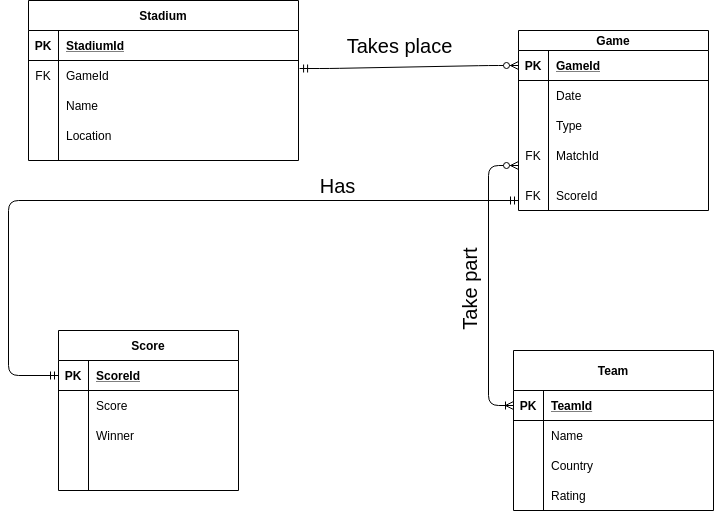

The diagram above was exported from draw.io. Its source (the exported page's mxGraphModel, read from the mxfile embedded in the PNG):
<mxGraphModel dx="1355" dy="774" grid="1" gridSize="10" guides="1" tooltips="1" connect="1" arrows="1" fold="1" page="1" pageScale="1" pageWidth="827" pageHeight="1169" math="0" shadow="0">
  <root>
    <mxCell id="0" />
    <mxCell id="1" parent="0" />
    <mxCell id="Dnf7t6XJLS_bhIrUt9UZ-54" value="" style="edgeStyle=entityRelationEdgeStyle;fontSize=12;html=1;endArrow=ERzeroToMany;startArrow=ERmandOne;exitX=1.004;exitY=0.267;exitDx=0;exitDy=0;exitPerimeter=0;entryX=0;entryY=0.5;entryDx=0;entryDy=0;" edge="1" parent="1" source="Dnf7t6XJLS_bhIrUt9UZ-5" target="Dnf7t6XJLS_bhIrUt9UZ-28">
      <mxGeometry width="100" height="100" relative="1" as="geometry">
        <mxPoint x="430" y="160" as="sourcePoint" />
        <mxPoint x="530" y="60" as="targetPoint" />
      </mxGeometry>
    </mxCell>
    <mxCell id="Dnf7t6XJLS_bhIrUt9UZ-60" value="Takes place" style="edgeLabel;html=1;align=center;verticalAlign=middle;resizable=0;points=[];fontSize=20;" vertex="1" connectable="0" parent="Dnf7t6XJLS_bhIrUt9UZ-54">
      <mxGeometry x="0.1195" y="-2" relative="1" as="geometry">
        <mxPoint x="-23.52" y="-23.25" as="offset" />
      </mxGeometry>
    </mxCell>
    <mxCell id="Dnf7t6XJLS_bhIrUt9UZ-27" value="Game" style="shape=table;startSize=20;container=1;collapsible=1;childLayout=tableLayout;fixedRows=1;rowLines=0;fontStyle=1;align=center;resizeLast=1;" vertex="1" parent="1">
      <mxGeometry x="570" y="80" width="190" height="180" as="geometry" />
    </mxCell>
    <mxCell id="Dnf7t6XJLS_bhIrUt9UZ-28" value="" style="shape=partialRectangle;collapsible=0;dropTarget=0;pointerEvents=0;fillColor=none;top=0;left=0;bottom=1;right=0;points=[[0,0.5],[1,0.5]];portConstraint=eastwest;" vertex="1" parent="Dnf7t6XJLS_bhIrUt9UZ-27">
      <mxGeometry y="20" width="190" height="30" as="geometry" />
    </mxCell>
    <mxCell id="Dnf7t6XJLS_bhIrUt9UZ-29" value="PK" style="shape=partialRectangle;connectable=0;fillColor=none;top=0;left=0;bottom=0;right=0;fontStyle=1;overflow=hidden;" vertex="1" parent="Dnf7t6XJLS_bhIrUt9UZ-28">
      <mxGeometry width="30" height="30" as="geometry" />
    </mxCell>
    <mxCell id="Dnf7t6XJLS_bhIrUt9UZ-30" value="GameId" style="shape=partialRectangle;connectable=0;fillColor=none;top=0;left=0;bottom=0;right=0;align=left;spacingLeft=6;fontStyle=5;overflow=hidden;" vertex="1" parent="Dnf7t6XJLS_bhIrUt9UZ-28">
      <mxGeometry x="30" width="160" height="30" as="geometry" />
    </mxCell>
    <mxCell id="Dnf7t6XJLS_bhIrUt9UZ-31" value="" style="shape=partialRectangle;collapsible=0;dropTarget=0;pointerEvents=0;fillColor=none;top=0;left=0;bottom=0;right=0;points=[[0,0.5],[1,0.5]];portConstraint=eastwest;" vertex="1" parent="Dnf7t6XJLS_bhIrUt9UZ-27">
      <mxGeometry y="50" width="190" height="30" as="geometry" />
    </mxCell>
    <mxCell id="Dnf7t6XJLS_bhIrUt9UZ-32" value="" style="shape=partialRectangle;connectable=0;fillColor=none;top=0;left=0;bottom=0;right=0;editable=1;overflow=hidden;" vertex="1" parent="Dnf7t6XJLS_bhIrUt9UZ-31">
      <mxGeometry width="30" height="30" as="geometry" />
    </mxCell>
    <mxCell id="Dnf7t6XJLS_bhIrUt9UZ-33" value="Date" style="shape=partialRectangle;connectable=0;fillColor=none;top=0;left=0;bottom=0;right=0;align=left;spacingLeft=6;overflow=hidden;" vertex="1" parent="Dnf7t6XJLS_bhIrUt9UZ-31">
      <mxGeometry x="30" width="160" height="30" as="geometry" />
    </mxCell>
    <mxCell id="Dnf7t6XJLS_bhIrUt9UZ-34" value="" style="shape=partialRectangle;collapsible=0;dropTarget=0;pointerEvents=0;fillColor=none;top=0;left=0;bottom=0;right=0;points=[[0,0.5],[1,0.5]];portConstraint=eastwest;" vertex="1" parent="Dnf7t6XJLS_bhIrUt9UZ-27">
      <mxGeometry y="80" width="190" height="30" as="geometry" />
    </mxCell>
    <mxCell id="Dnf7t6XJLS_bhIrUt9UZ-35" value="" style="shape=partialRectangle;connectable=0;fillColor=none;top=0;left=0;bottom=0;right=0;editable=1;overflow=hidden;" vertex="1" parent="Dnf7t6XJLS_bhIrUt9UZ-34">
      <mxGeometry width="30" height="30" as="geometry" />
    </mxCell>
    <mxCell id="Dnf7t6XJLS_bhIrUt9UZ-36" value="Type" style="shape=partialRectangle;connectable=0;fillColor=none;top=0;left=0;bottom=0;right=0;align=left;spacingLeft=6;overflow=hidden;" vertex="1" parent="Dnf7t6XJLS_bhIrUt9UZ-34">
      <mxGeometry x="30" width="160" height="30" as="geometry" />
    </mxCell>
    <mxCell id="Dnf7t6XJLS_bhIrUt9UZ-37" value="" style="shape=partialRectangle;collapsible=0;dropTarget=0;pointerEvents=0;fillColor=none;top=0;left=0;bottom=0;right=0;points=[[0,0.5],[1,0.5]];portConstraint=eastwest;" vertex="1" parent="Dnf7t6XJLS_bhIrUt9UZ-27">
      <mxGeometry y="110" width="190" height="30" as="geometry" />
    </mxCell>
    <mxCell id="Dnf7t6XJLS_bhIrUt9UZ-38" value="FK" style="shape=partialRectangle;connectable=0;fillColor=none;top=0;left=0;bottom=0;right=0;editable=1;overflow=hidden;" vertex="1" parent="Dnf7t6XJLS_bhIrUt9UZ-37">
      <mxGeometry width="30" height="30" as="geometry" />
    </mxCell>
    <mxCell id="Dnf7t6XJLS_bhIrUt9UZ-39" value="MatchId" style="shape=partialRectangle;connectable=0;fillColor=none;top=0;left=0;bottom=0;right=0;align=left;spacingLeft=6;overflow=hidden;" vertex="1" parent="Dnf7t6XJLS_bhIrUt9UZ-37">
      <mxGeometry x="30" width="160" height="30" as="geometry" />
    </mxCell>
    <mxCell id="Dnf7t6XJLS_bhIrUt9UZ-55" value="" style="edgeStyle=elbowEdgeStyle;fontSize=12;html=1;endArrow=ERoneToMany;startArrow=ERzeroToMany;exitX=0;exitY=0.75;exitDx=0;exitDy=0;entryX=0;entryY=0.5;entryDx=0;entryDy=0;" edge="1" parent="1" source="Dnf7t6XJLS_bhIrUt9UZ-27" target="Dnf7t6XJLS_bhIrUt9UZ-15">
      <mxGeometry width="100" height="100" relative="1" as="geometry">
        <mxPoint x="470" y="430" as="sourcePoint" />
        <mxPoint x="440" y="310" as="targetPoint" />
        <Array as="points">
          <mxPoint x="540" y="230" />
        </Array>
      </mxGeometry>
    </mxCell>
    <mxCell id="Dnf7t6XJLS_bhIrUt9UZ-61" value="Take part" style="edgeLabel;html=1;align=center;verticalAlign=middle;resizable=0;points=[];fontSize=20;rotation=-90;" vertex="1" connectable="0" parent="Dnf7t6XJLS_bhIrUt9UZ-55">
      <mxGeometry x="-0.1932" relative="1" as="geometry">
        <mxPoint x="-20" y="36" as="offset" />
      </mxGeometry>
    </mxCell>
    <mxCell id="Dnf7t6XJLS_bhIrUt9UZ-57" value="" style="edgeStyle=elbowEdgeStyle;fontSize=12;html=1;endArrow=ERmandOne;startArrow=ERmandOne;exitX=0;exitY=0.5;exitDx=0;exitDy=0;" edge="1" parent="1" source="Dnf7t6XJLS_bhIrUt9UZ-41">
      <mxGeometry width="100" height="100" relative="1" as="geometry">
        <mxPoint x="414" y="260" as="sourcePoint" />
        <mxPoint x="570" y="250" as="targetPoint" />
        <Array as="points">
          <mxPoint x="60" y="280" />
          <mxPoint x="60" y="340" />
        </Array>
      </mxGeometry>
    </mxCell>
    <mxCell id="Dnf7t6XJLS_bhIrUt9UZ-58" value="ScoreId" style="shape=partialRectangle;connectable=0;fillColor=none;top=0;left=0;bottom=0;right=0;align=left;spacingLeft=6;overflow=hidden;" vertex="1" parent="1">
      <mxGeometry x="600" y="230" width="160" height="30" as="geometry" />
    </mxCell>
    <mxCell id="Dnf7t6XJLS_bhIrUt9UZ-59" value="FK" style="shape=partialRectangle;connectable=0;fillColor=none;top=0;left=0;bottom=0;right=0;editable=1;overflow=hidden;" vertex="1" parent="1">
      <mxGeometry x="570" y="230" width="30" height="30" as="geometry" />
    </mxCell>
    <mxCell id="Dnf7t6XJLS_bhIrUt9UZ-40" value="Score" style="shape=table;startSize=30;container=1;collapsible=1;childLayout=tableLayout;fixedRows=1;rowLines=0;fontStyle=1;align=center;resizeLast=1;" vertex="1" parent="1">
      <mxGeometry x="110" y="380" width="180" height="160" as="geometry" />
    </mxCell>
    <mxCell id="Dnf7t6XJLS_bhIrUt9UZ-41" value="" style="shape=partialRectangle;collapsible=0;dropTarget=0;pointerEvents=0;fillColor=none;top=0;left=0;bottom=1;right=0;points=[[0,0.5],[1,0.5]];portConstraint=eastwest;" vertex="1" parent="Dnf7t6XJLS_bhIrUt9UZ-40">
      <mxGeometry y="30" width="180" height="30" as="geometry" />
    </mxCell>
    <mxCell id="Dnf7t6XJLS_bhIrUt9UZ-42" value="PK" style="shape=partialRectangle;connectable=0;fillColor=none;top=0;left=0;bottom=0;right=0;fontStyle=1;overflow=hidden;" vertex="1" parent="Dnf7t6XJLS_bhIrUt9UZ-41">
      <mxGeometry width="30" height="30" as="geometry" />
    </mxCell>
    <mxCell id="Dnf7t6XJLS_bhIrUt9UZ-43" value="ScoreId" style="shape=partialRectangle;connectable=0;fillColor=none;top=0;left=0;bottom=0;right=0;align=left;spacingLeft=6;fontStyle=5;overflow=hidden;" vertex="1" parent="Dnf7t6XJLS_bhIrUt9UZ-41">
      <mxGeometry x="30" width="150" height="30" as="geometry" />
    </mxCell>
    <mxCell id="Dnf7t6XJLS_bhIrUt9UZ-44" value="" style="shape=partialRectangle;collapsible=0;dropTarget=0;pointerEvents=0;fillColor=none;top=0;left=0;bottom=0;right=0;points=[[0,0.5],[1,0.5]];portConstraint=eastwest;" vertex="1" parent="Dnf7t6XJLS_bhIrUt9UZ-40">
      <mxGeometry y="60" width="180" height="30" as="geometry" />
    </mxCell>
    <mxCell id="Dnf7t6XJLS_bhIrUt9UZ-45" value="" style="shape=partialRectangle;connectable=0;fillColor=none;top=0;left=0;bottom=0;right=0;editable=1;overflow=hidden;" vertex="1" parent="Dnf7t6XJLS_bhIrUt9UZ-44">
      <mxGeometry width="30" height="30" as="geometry" />
    </mxCell>
    <mxCell id="Dnf7t6XJLS_bhIrUt9UZ-46" value="Score" style="shape=partialRectangle;connectable=0;fillColor=none;top=0;left=0;bottom=0;right=0;align=left;spacingLeft=6;overflow=hidden;" vertex="1" parent="Dnf7t6XJLS_bhIrUt9UZ-44">
      <mxGeometry x="30" width="150" height="30" as="geometry" />
    </mxCell>
    <mxCell id="Dnf7t6XJLS_bhIrUt9UZ-47" value="" style="shape=partialRectangle;collapsible=0;dropTarget=0;pointerEvents=0;fillColor=none;top=0;left=0;bottom=0;right=0;points=[[0,0.5],[1,0.5]];portConstraint=eastwest;" vertex="1" parent="Dnf7t6XJLS_bhIrUt9UZ-40">
      <mxGeometry y="90" width="180" height="30" as="geometry" />
    </mxCell>
    <mxCell id="Dnf7t6XJLS_bhIrUt9UZ-48" value="" style="shape=partialRectangle;connectable=0;fillColor=none;top=0;left=0;bottom=0;right=0;editable=1;overflow=hidden;" vertex="1" parent="Dnf7t6XJLS_bhIrUt9UZ-47">
      <mxGeometry width="30" height="30" as="geometry" />
    </mxCell>
    <mxCell id="Dnf7t6XJLS_bhIrUt9UZ-49" value="Winner" style="shape=partialRectangle;connectable=0;fillColor=none;top=0;left=0;bottom=0;right=0;align=left;spacingLeft=6;overflow=hidden;" vertex="1" parent="Dnf7t6XJLS_bhIrUt9UZ-47">
      <mxGeometry x="30" width="150" height="30" as="geometry" />
    </mxCell>
    <mxCell id="Dnf7t6XJLS_bhIrUt9UZ-50" value="" style="shape=partialRectangle;collapsible=0;dropTarget=0;pointerEvents=0;fillColor=none;top=0;left=0;bottom=0;right=0;points=[[0,0.5],[1,0.5]];portConstraint=eastwest;" vertex="1" parent="Dnf7t6XJLS_bhIrUt9UZ-40">
      <mxGeometry y="120" width="180" height="30" as="geometry" />
    </mxCell>
    <mxCell id="Dnf7t6XJLS_bhIrUt9UZ-51" value="" style="shape=partialRectangle;connectable=0;fillColor=none;top=0;left=0;bottom=0;right=0;editable=1;overflow=hidden;" vertex="1" parent="Dnf7t6XJLS_bhIrUt9UZ-50">
      <mxGeometry width="30" height="30" as="geometry" />
    </mxCell>
    <mxCell id="Dnf7t6XJLS_bhIrUt9UZ-52" value="" style="shape=partialRectangle;connectable=0;fillColor=none;top=0;left=0;bottom=0;right=0;align=left;spacingLeft=6;overflow=hidden;" vertex="1" parent="Dnf7t6XJLS_bhIrUt9UZ-50">
      <mxGeometry x="30" width="150" height="30" as="geometry" />
    </mxCell>
    <mxCell id="Dnf7t6XJLS_bhIrUt9UZ-1" value="Stadium" style="shape=table;startSize=30;container=1;collapsible=1;childLayout=tableLayout;fixedRows=1;rowLines=0;fontStyle=1;align=center;resizeLast=1;" vertex="1" parent="1">
      <mxGeometry x="80" y="50" width="270" height="160" as="geometry" />
    </mxCell>
    <mxCell id="Dnf7t6XJLS_bhIrUt9UZ-2" value="" style="shape=partialRectangle;collapsible=0;dropTarget=0;pointerEvents=0;fillColor=none;top=0;left=0;bottom=1;right=0;points=[[0,0.5],[1,0.5]];portConstraint=eastwest;" vertex="1" parent="Dnf7t6XJLS_bhIrUt9UZ-1">
      <mxGeometry y="30" width="270" height="30" as="geometry" />
    </mxCell>
    <mxCell id="Dnf7t6XJLS_bhIrUt9UZ-3" value="PK" style="shape=partialRectangle;connectable=0;fillColor=none;top=0;left=0;bottom=0;right=0;fontStyle=1;overflow=hidden;" vertex="1" parent="Dnf7t6XJLS_bhIrUt9UZ-2">
      <mxGeometry width="30" height="30" as="geometry" />
    </mxCell>
    <mxCell id="Dnf7t6XJLS_bhIrUt9UZ-4" value="StadiumId" style="shape=partialRectangle;connectable=0;fillColor=none;top=0;left=0;bottom=0;right=0;align=left;spacingLeft=6;fontStyle=5;overflow=hidden;" vertex="1" parent="Dnf7t6XJLS_bhIrUt9UZ-2">
      <mxGeometry x="30" width="240" height="30" as="geometry" />
    </mxCell>
    <mxCell id="Dnf7t6XJLS_bhIrUt9UZ-5" value="" style="shape=partialRectangle;collapsible=0;dropTarget=0;pointerEvents=0;fillColor=none;top=0;left=0;bottom=0;right=0;points=[[0,0.5],[1,0.5]];portConstraint=eastwest;" vertex="1" parent="Dnf7t6XJLS_bhIrUt9UZ-1">
      <mxGeometry y="60" width="270" height="30" as="geometry" />
    </mxCell>
    <mxCell id="Dnf7t6XJLS_bhIrUt9UZ-6" value="FK" style="shape=partialRectangle;connectable=0;fillColor=none;top=0;left=0;bottom=0;right=0;editable=1;overflow=hidden;" vertex="1" parent="Dnf7t6XJLS_bhIrUt9UZ-5">
      <mxGeometry width="30" height="30" as="geometry" />
    </mxCell>
    <mxCell id="Dnf7t6XJLS_bhIrUt9UZ-7" value="GameId" style="shape=partialRectangle;connectable=0;fillColor=none;top=0;left=0;bottom=0;right=0;align=left;spacingLeft=6;overflow=hidden;" vertex="1" parent="Dnf7t6XJLS_bhIrUt9UZ-5">
      <mxGeometry x="30" width="240" height="30" as="geometry" />
    </mxCell>
    <mxCell id="Dnf7t6XJLS_bhIrUt9UZ-8" value="" style="shape=partialRectangle;collapsible=0;dropTarget=0;pointerEvents=0;fillColor=none;top=0;left=0;bottom=0;right=0;points=[[0,0.5],[1,0.5]];portConstraint=eastwest;" vertex="1" parent="Dnf7t6XJLS_bhIrUt9UZ-1">
      <mxGeometry y="90" width="270" height="30" as="geometry" />
    </mxCell>
    <mxCell id="Dnf7t6XJLS_bhIrUt9UZ-9" value="" style="shape=partialRectangle;connectable=0;fillColor=none;top=0;left=0;bottom=0;right=0;editable=1;overflow=hidden;" vertex="1" parent="Dnf7t6XJLS_bhIrUt9UZ-8">
      <mxGeometry width="30" height="30" as="geometry" />
    </mxCell>
    <mxCell id="Dnf7t6XJLS_bhIrUt9UZ-10" value="Name" style="shape=partialRectangle;connectable=0;fillColor=none;top=0;left=0;bottom=0;right=0;align=left;spacingLeft=6;overflow=hidden;" vertex="1" parent="Dnf7t6XJLS_bhIrUt9UZ-8">
      <mxGeometry x="30" width="240" height="30" as="geometry" />
    </mxCell>
    <mxCell id="Dnf7t6XJLS_bhIrUt9UZ-11" value="" style="shape=partialRectangle;collapsible=0;dropTarget=0;pointerEvents=0;fillColor=none;top=0;left=0;bottom=0;right=0;points=[[0,0.5],[1,0.5]];portConstraint=eastwest;" vertex="1" parent="Dnf7t6XJLS_bhIrUt9UZ-1">
      <mxGeometry y="120" width="270" height="30" as="geometry" />
    </mxCell>
    <mxCell id="Dnf7t6XJLS_bhIrUt9UZ-12" value="" style="shape=partialRectangle;connectable=0;fillColor=none;top=0;left=0;bottom=0;right=0;editable=1;overflow=hidden;" vertex="1" parent="Dnf7t6XJLS_bhIrUt9UZ-11">
      <mxGeometry width="30" height="30" as="geometry" />
    </mxCell>
    <mxCell id="Dnf7t6XJLS_bhIrUt9UZ-13" value="Location" style="shape=partialRectangle;connectable=0;fillColor=none;top=0;left=0;bottom=0;right=0;align=left;spacingLeft=6;overflow=hidden;" vertex="1" parent="Dnf7t6XJLS_bhIrUt9UZ-11">
      <mxGeometry x="30" width="240" height="30" as="geometry" />
    </mxCell>
    <mxCell id="Dnf7t6XJLS_bhIrUt9UZ-14" value="Team" style="shape=table;startSize=40;container=1;collapsible=1;childLayout=tableLayout;fixedRows=1;rowLines=0;fontStyle=1;align=center;resizeLast=1;" vertex="1" parent="1">
      <mxGeometry x="565" y="400" width="200" height="160" as="geometry" />
    </mxCell>
    <mxCell id="Dnf7t6XJLS_bhIrUt9UZ-15" value="" style="shape=partialRectangle;collapsible=0;dropTarget=0;pointerEvents=0;fillColor=none;top=0;left=0;bottom=1;right=0;points=[[0,0.5],[1,0.5]];portConstraint=eastwest;" vertex="1" parent="Dnf7t6XJLS_bhIrUt9UZ-14">
      <mxGeometry y="40" width="200" height="30" as="geometry" />
    </mxCell>
    <mxCell id="Dnf7t6XJLS_bhIrUt9UZ-16" value="PK" style="shape=partialRectangle;connectable=0;fillColor=none;top=0;left=0;bottom=0;right=0;fontStyle=1;overflow=hidden;" vertex="1" parent="Dnf7t6XJLS_bhIrUt9UZ-15">
      <mxGeometry width="30" height="30" as="geometry" />
    </mxCell>
    <mxCell id="Dnf7t6XJLS_bhIrUt9UZ-17" value="TeamId" style="shape=partialRectangle;connectable=0;fillColor=none;top=0;left=0;bottom=0;right=0;align=left;spacingLeft=6;fontStyle=5;overflow=hidden;" vertex="1" parent="Dnf7t6XJLS_bhIrUt9UZ-15">
      <mxGeometry x="30" width="170" height="30" as="geometry" />
    </mxCell>
    <mxCell id="Dnf7t6XJLS_bhIrUt9UZ-18" value="" style="shape=partialRectangle;collapsible=0;dropTarget=0;pointerEvents=0;fillColor=none;top=0;left=0;bottom=0;right=0;points=[[0,0.5],[1,0.5]];portConstraint=eastwest;" vertex="1" parent="Dnf7t6XJLS_bhIrUt9UZ-14">
      <mxGeometry y="70" width="200" height="30" as="geometry" />
    </mxCell>
    <mxCell id="Dnf7t6XJLS_bhIrUt9UZ-19" value="" style="shape=partialRectangle;connectable=0;fillColor=none;top=0;left=0;bottom=0;right=0;editable=1;overflow=hidden;" vertex="1" parent="Dnf7t6XJLS_bhIrUt9UZ-18">
      <mxGeometry width="30" height="30" as="geometry" />
    </mxCell>
    <mxCell id="Dnf7t6XJLS_bhIrUt9UZ-20" value="Name" style="shape=partialRectangle;connectable=0;fillColor=none;top=0;left=0;bottom=0;right=0;align=left;spacingLeft=6;overflow=hidden;" vertex="1" parent="Dnf7t6XJLS_bhIrUt9UZ-18">
      <mxGeometry x="30" width="170" height="30" as="geometry" />
    </mxCell>
    <mxCell id="Dnf7t6XJLS_bhIrUt9UZ-21" value="" style="shape=partialRectangle;collapsible=0;dropTarget=0;pointerEvents=0;fillColor=none;top=0;left=0;bottom=0;right=0;points=[[0,0.5],[1,0.5]];portConstraint=eastwest;" vertex="1" parent="Dnf7t6XJLS_bhIrUt9UZ-14">
      <mxGeometry y="100" width="200" height="30" as="geometry" />
    </mxCell>
    <mxCell id="Dnf7t6XJLS_bhIrUt9UZ-22" value="" style="shape=partialRectangle;connectable=0;fillColor=none;top=0;left=0;bottom=0;right=0;editable=1;overflow=hidden;" vertex="1" parent="Dnf7t6XJLS_bhIrUt9UZ-21">
      <mxGeometry width="30" height="30" as="geometry" />
    </mxCell>
    <mxCell id="Dnf7t6XJLS_bhIrUt9UZ-23" value="Country" style="shape=partialRectangle;connectable=0;fillColor=none;top=0;left=0;bottom=0;right=0;align=left;spacingLeft=6;overflow=hidden;" vertex="1" parent="Dnf7t6XJLS_bhIrUt9UZ-21">
      <mxGeometry x="30" width="170" height="30" as="geometry" />
    </mxCell>
    <mxCell id="Dnf7t6XJLS_bhIrUt9UZ-24" value="" style="shape=partialRectangle;collapsible=0;dropTarget=0;pointerEvents=0;fillColor=none;top=0;left=0;bottom=0;right=0;points=[[0,0.5],[1,0.5]];portConstraint=eastwest;" vertex="1" parent="Dnf7t6XJLS_bhIrUt9UZ-14">
      <mxGeometry y="130" width="200" height="30" as="geometry" />
    </mxCell>
    <mxCell id="Dnf7t6XJLS_bhIrUt9UZ-25" value="" style="shape=partialRectangle;connectable=0;fillColor=none;top=0;left=0;bottom=0;right=0;editable=1;overflow=hidden;" vertex="1" parent="Dnf7t6XJLS_bhIrUt9UZ-24">
      <mxGeometry width="30" height="30" as="geometry" />
    </mxCell>
    <mxCell id="Dnf7t6XJLS_bhIrUt9UZ-26" value="Rating" style="shape=partialRectangle;connectable=0;fillColor=none;top=0;left=0;bottom=0;right=0;align=left;spacingLeft=6;overflow=hidden;" vertex="1" parent="Dnf7t6XJLS_bhIrUt9UZ-24">
      <mxGeometry x="30" width="170" height="30" as="geometry" />
    </mxCell>
    <mxCell id="Dnf7t6XJLS_bhIrUt9UZ-62" value="Has" style="text;html=1;align=center;verticalAlign=middle;resizable=0;points=[];autosize=1;fontSize=20;" vertex="1" parent="1">
      <mxGeometry x="364" y="220" width="50" height="30" as="geometry" />
    </mxCell>
  </root>
</mxGraphModel>